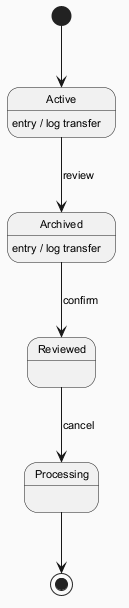

The diagram above was rendered by PlantUML. Its source (embedded in the PNG):
@startuml
skinparam backgroundColor #FAFAFA
skinparam classBackgroundColor #FFF3E0
skinparam classBorderColor #E65100
skinparam defaultFontSize 11
[*] --> Active
Active --> Archived : review
Active : entry / log transfer
Archived --> Reviewed : confirm
Archived : entry / log transfer
Reviewed --> Processing : cancel
Processing --> [*]
@enduml